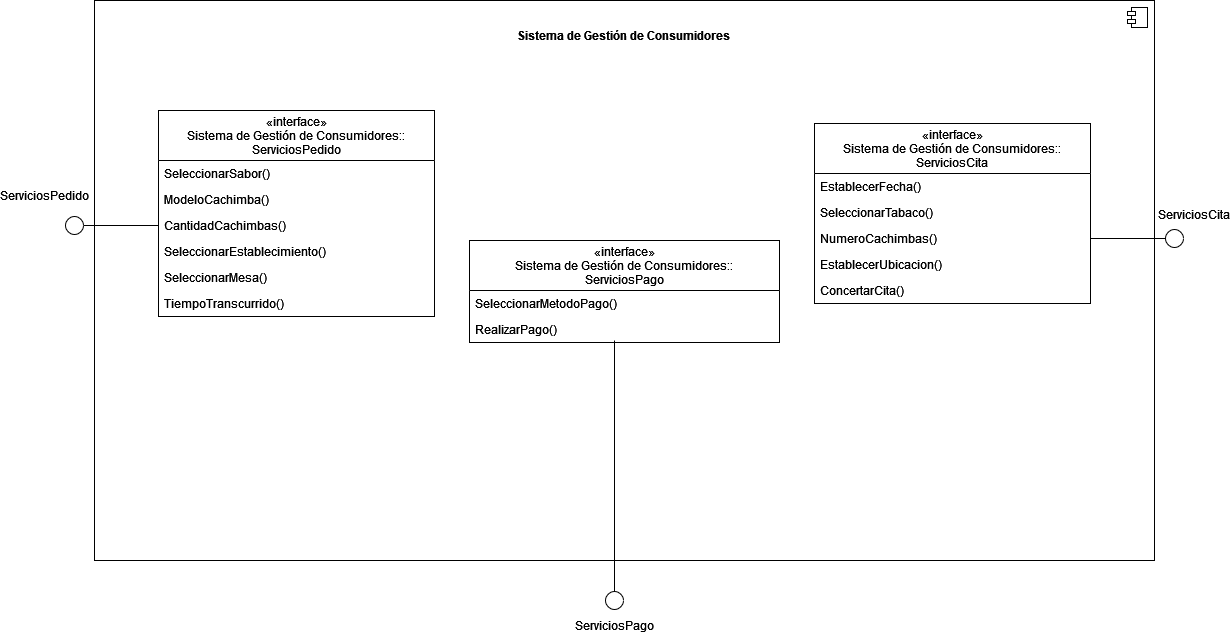

The diagram above was exported from draw.io. Its source (the exported page's mxGraphModel, read from the mxfile embedded in the PNG):
<mxGraphModel dx="2249" dy="752" grid="1" gridSize="10" guides="1" tooltips="1" connect="1" arrows="1" fold="1" page="1" pageScale="1" pageWidth="827" pageHeight="1169" math="0" shadow="0">
  <root>
    <mxCell id="0" />
    <mxCell id="1" parent="0" />
    <mxCell id="Yf9Gp9yduIoZp6c5s-fo-1" value="" style="html=1;dropTarget=0;" vertex="1" parent="1">
      <mxGeometry x="40" y="40" width="1060" height="560" as="geometry" />
    </mxCell>
    <mxCell id="Yf9Gp9yduIoZp6c5s-fo-2" value="" style="shape=module;jettyWidth=8;jettyHeight=4;" vertex="1" parent="Yf9Gp9yduIoZp6c5s-fo-1">
      <mxGeometry x="1" width="20" height="20" relative="1" as="geometry">
        <mxPoint x="-27" y="7" as="offset" />
      </mxGeometry>
    </mxCell>
    <mxCell id="Yf9Gp9yduIoZp6c5s-fo-11" value="&lt;b&gt;Sistema de Gestión de Consumidores&lt;br&gt;&lt;/b&gt;" style="text;html=1;strokeColor=none;fillColor=none;align=center;verticalAlign=middle;whiteSpace=wrap;rounded=0;" vertex="1" parent="1">
      <mxGeometry x="445" y="60" width="250" height="30" as="geometry" />
    </mxCell>
    <mxCell id="Yf9Gp9yduIoZp6c5s-fo-18" value="«interface»&#10;Sistema de Gestión de Consumidores::&#10;ServiciosPedido" style="swimlane;fontStyle=0;childLayout=stackLayout;horizontal=1;startSize=50;fillColor=none;horizontalStack=0;resizeParent=1;resizeParentMax=0;resizeLast=0;collapsible=1;marginBottom=0;" vertex="1" parent="1">
      <mxGeometry x="104" y="150" width="276" height="206" as="geometry" />
    </mxCell>
    <mxCell id="Yf9Gp9yduIoZp6c5s-fo-19" value="SeleccionarSabor()" style="text;strokeColor=none;fillColor=none;align=left;verticalAlign=top;spacingLeft=4;spacingRight=4;overflow=hidden;rotatable=0;points=[[0,0.5],[1,0.5]];portConstraint=eastwest;" vertex="1" parent="Yf9Gp9yduIoZp6c5s-fo-18">
      <mxGeometry y="50" width="276" height="26" as="geometry" />
    </mxCell>
    <mxCell id="Yf9Gp9yduIoZp6c5s-fo-20" value="ModeloCachimba()" style="text;strokeColor=none;fillColor=none;align=left;verticalAlign=top;spacingLeft=4;spacingRight=4;overflow=hidden;rotatable=0;points=[[0,0.5],[1,0.5]];portConstraint=eastwest;" vertex="1" parent="Yf9Gp9yduIoZp6c5s-fo-18">
      <mxGeometry y="76" width="276" height="26" as="geometry" />
    </mxCell>
    <mxCell id="Yf9Gp9yduIoZp6c5s-fo-21" value="CantidadCachimbas()" style="text;strokeColor=none;fillColor=none;align=left;verticalAlign=top;spacingLeft=4;spacingRight=4;overflow=hidden;rotatable=0;points=[[0,0.5],[1,0.5]];portConstraint=eastwest;" vertex="1" parent="Yf9Gp9yduIoZp6c5s-fo-18">
      <mxGeometry y="102" width="276" height="26" as="geometry" />
    </mxCell>
    <mxCell id="Yf9Gp9yduIoZp6c5s-fo-22" value="SeleccionarEstablecimiento()" style="text;strokeColor=none;fillColor=none;align=left;verticalAlign=top;spacingLeft=4;spacingRight=4;overflow=hidden;rotatable=0;points=[[0,0.5],[1,0.5]];portConstraint=eastwest;" vertex="1" parent="Yf9Gp9yduIoZp6c5s-fo-18">
      <mxGeometry y="128" width="276" height="26" as="geometry" />
    </mxCell>
    <mxCell id="Yf9Gp9yduIoZp6c5s-fo-23" value="SeleccionarMesa()" style="text;strokeColor=none;fillColor=none;align=left;verticalAlign=top;spacingLeft=4;spacingRight=4;overflow=hidden;rotatable=0;points=[[0,0.5],[1,0.5]];portConstraint=eastwest;" vertex="1" parent="Yf9Gp9yduIoZp6c5s-fo-18">
      <mxGeometry y="154" width="276" height="26" as="geometry" />
    </mxCell>
    <mxCell id="Yf9Gp9yduIoZp6c5s-fo-24" value="TiempoTranscurrido()" style="text;strokeColor=none;fillColor=none;align=left;verticalAlign=top;spacingLeft=4;spacingRight=4;overflow=hidden;rotatable=0;points=[[0,0.5],[1,0.5]];portConstraint=eastwest;" vertex="1" parent="Yf9Gp9yduIoZp6c5s-fo-18">
      <mxGeometry y="180" width="276" height="26" as="geometry" />
    </mxCell>
    <mxCell id="Yf9Gp9yduIoZp6c5s-fo-32" value="«interface»&#10;Sistema de Gestión de Consumidores::&#10;ServiciosPago" style="swimlane;fontStyle=0;childLayout=stackLayout;horizontal=1;startSize=50;fillColor=none;horizontalStack=0;resizeParent=1;resizeParentMax=0;resizeLast=0;collapsible=1;marginBottom=0;" vertex="1" parent="1">
      <mxGeometry x="415" y="280" width="310" height="102" as="geometry" />
    </mxCell>
    <mxCell id="Yf9Gp9yduIoZp6c5s-fo-33" value="SeleccionarMetodoPago()" style="text;strokeColor=none;fillColor=none;align=left;verticalAlign=top;spacingLeft=4;spacingRight=4;overflow=hidden;rotatable=0;points=[[0,0.5],[1,0.5]];portConstraint=eastwest;" vertex="1" parent="Yf9Gp9yduIoZp6c5s-fo-32">
      <mxGeometry y="50" width="310" height="26" as="geometry" />
    </mxCell>
    <mxCell id="Yf9Gp9yduIoZp6c5s-fo-34" value="RealizarPago()" style="text;strokeColor=none;fillColor=none;align=left;verticalAlign=top;spacingLeft=4;spacingRight=4;overflow=hidden;rotatable=0;points=[[0,0.5],[1,0.5]];portConstraint=eastwest;" vertex="1" parent="Yf9Gp9yduIoZp6c5s-fo-32">
      <mxGeometry y="76" width="310" height="26" as="geometry" />
    </mxCell>
    <mxCell id="Yf9Gp9yduIoZp6c5s-fo-39" value="«interface»&#10;Sistema de Gestión de Consumidores::&#10;ServiciosCita" style="swimlane;fontStyle=0;childLayout=stackLayout;horizontal=1;startSize=50;fillColor=none;horizontalStack=0;resizeParent=1;resizeParentMax=0;resizeLast=0;collapsible=1;marginBottom=0;" vertex="1" parent="1">
      <mxGeometry x="760" y="163" width="276" height="180" as="geometry" />
    </mxCell>
    <mxCell id="Yf9Gp9yduIoZp6c5s-fo-40" value="EstablecerFecha()" style="text;strokeColor=none;fillColor=none;align=left;verticalAlign=top;spacingLeft=4;spacingRight=4;overflow=hidden;rotatable=0;points=[[0,0.5],[1,0.5]];portConstraint=eastwest;" vertex="1" parent="Yf9Gp9yduIoZp6c5s-fo-39">
      <mxGeometry y="50" width="276" height="26" as="geometry" />
    </mxCell>
    <mxCell id="Yf9Gp9yduIoZp6c5s-fo-41" value="SeleccionarTabaco()" style="text;strokeColor=none;fillColor=none;align=left;verticalAlign=top;spacingLeft=4;spacingRight=4;overflow=hidden;rotatable=0;points=[[0,0.5],[1,0.5]];portConstraint=eastwest;" vertex="1" parent="Yf9Gp9yduIoZp6c5s-fo-39">
      <mxGeometry y="76" width="276" height="26" as="geometry" />
    </mxCell>
    <mxCell id="Yf9Gp9yduIoZp6c5s-fo-42" value="NumeroCachimbas()" style="text;strokeColor=none;fillColor=none;align=left;verticalAlign=top;spacingLeft=4;spacingRight=4;overflow=hidden;rotatable=0;points=[[0,0.5],[1,0.5]];portConstraint=eastwest;" vertex="1" parent="Yf9Gp9yduIoZp6c5s-fo-39">
      <mxGeometry y="102" width="276" height="26" as="geometry" />
    </mxCell>
    <mxCell id="Yf9Gp9yduIoZp6c5s-fo-43" value="EstablecerUbicacion()" style="text;strokeColor=none;fillColor=none;align=left;verticalAlign=top;spacingLeft=4;spacingRight=4;overflow=hidden;rotatable=0;points=[[0,0.5],[1,0.5]];portConstraint=eastwest;" vertex="1" parent="Yf9Gp9yduIoZp6c5s-fo-39">
      <mxGeometry y="128" width="276" height="26" as="geometry" />
    </mxCell>
    <mxCell id="Yf9Gp9yduIoZp6c5s-fo-44" value="ConcertarCita()" style="text;strokeColor=none;fillColor=none;align=left;verticalAlign=top;spacingLeft=4;spacingRight=4;overflow=hidden;rotatable=0;points=[[0,0.5],[1,0.5]];portConstraint=eastwest;" vertex="1" parent="Yf9Gp9yduIoZp6c5s-fo-39">
      <mxGeometry y="154" width="276" height="26" as="geometry" />
    </mxCell>
    <mxCell id="Yf9Gp9yduIoZp6c5s-fo-46" style="edgeStyle=orthogonalEdgeStyle;rounded=0;orthogonalLoop=1;jettySize=auto;html=1;endArrow=oval;endFill=0;endSize=18;" edge="1" parent="1" source="Yf9Gp9yduIoZp6c5s-fo-21">
      <mxGeometry relative="1" as="geometry">
        <mxPoint x="20" y="265" as="targetPoint" />
      </mxGeometry>
    </mxCell>
    <mxCell id="Yf9Gp9yduIoZp6c5s-fo-47" value="ServiciosPedido" style="text;html=1;strokeColor=none;fillColor=none;align=center;verticalAlign=middle;whiteSpace=wrap;rounded=0;" vertex="1" parent="1">
      <mxGeometry x="-40" y="220" width="60" height="30" as="geometry" />
    </mxCell>
    <mxCell id="Yf9Gp9yduIoZp6c5s-fo-48" style="edgeStyle=orthogonalEdgeStyle;rounded=0;orthogonalLoop=1;jettySize=auto;html=1;endArrow=oval;endFill=0;endSize=18;" edge="1" parent="1">
      <mxGeometry relative="1" as="geometry">
        <mxPoint x="560" y="640" as="targetPoint" />
        <mxPoint x="560" y="380" as="sourcePoint" />
      </mxGeometry>
    </mxCell>
    <mxCell id="Yf9Gp9yduIoZp6c5s-fo-49" style="edgeStyle=orthogonalEdgeStyle;rounded=0;orthogonalLoop=1;jettySize=auto;html=1;endArrow=oval;endFill=0;endSize=18;" edge="1" parent="1" source="Yf9Gp9yduIoZp6c5s-fo-42">
      <mxGeometry relative="1" as="geometry">
        <mxPoint x="1120" y="278" as="targetPoint" />
        <mxPoint x="1180" y="240" as="sourcePoint" />
      </mxGeometry>
    </mxCell>
    <mxCell id="Yf9Gp9yduIoZp6c5s-fo-50" value="&lt;div&gt;ServiciosPago&lt;/div&gt;" style="text;html=1;strokeColor=none;fillColor=none;align=center;verticalAlign=middle;whiteSpace=wrap;rounded=0;" vertex="1" parent="1">
      <mxGeometry x="530" y="650" width="60" height="30" as="geometry" />
    </mxCell>
    <mxCell id="Yf9Gp9yduIoZp6c5s-fo-51" value="ServiciosCita" style="text;html=1;strokeColor=none;fillColor=none;align=center;verticalAlign=middle;whiteSpace=wrap;rounded=0;" vertex="1" parent="1">
      <mxGeometry x="1110" y="239" width="60" height="30" as="geometry" />
    </mxCell>
  </root>
</mxGraphModel>